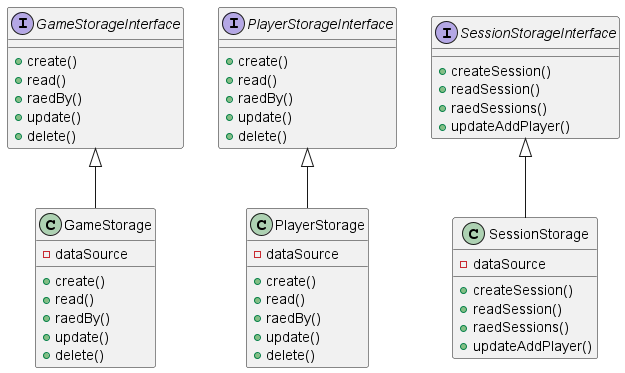

The diagram above was rendered by PlantUML. Its source (embedded in the PNG):
@startuml
'https://plantuml.com/sequence-diagram

Interface GameStorageInterface {
    + create()
    + read()
    + raedBy()
    + update()
    + delete()
}

Interface PlayerStorageInterface {
    + create()
    + read()
    + raedBy()
    + update()
    + delete()
}

Interface SessionStorageInterface {
    + createSession()
    + readSession()
    + raedSessions()
    + updateAddPlayer()
}

class GameStorage {
    + create()
    + read()
    + raedBy()
    + update()
    + delete()
    - dataSource
}

class PlayerStorage {
    + create()
    + read()
    + raedBy()
    + update()
    + delete()
    - dataSource
}

class SessionStorage {
    + createSession()
    + readSession()
    + raedSessions()
    + updateAddPlayer()
    - dataSource
}

GameStorageInterface <|-- GameStorage
PlayerStorageInterface <|-- PlayerStorage
SessionStorageInterface <|-- SessionStorage

@enduml